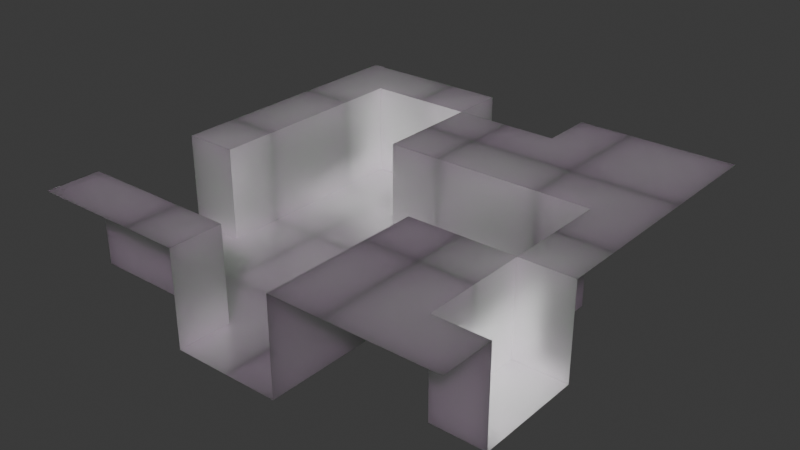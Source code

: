 # Source: tileset_template_alt.blend  (saved by Blender 4.4.32; exported with 4.5.12 LTS)
import bpy
from mathutils import Matrix  # noqa: F401  (used for matrix-valued properties, if any)

bpy.ops.wm.read_factory_settings(use_empty=True)
scene = bpy.context.scene
scene.name = 'Scene'

# ---- materials (node trees are filled in below, after node groups)
mat_tilesetmaterial1 = bpy.data.materials.new('TilesetMaterial1')

# ---- material node trees
mat_tilesetmaterial1.use_nodes = True; mat_tilesetmaterial1.node_tree.nodes.clear()
_N = mat_tilesetmaterial1.node_tree.nodes; _L = mat_tilesetmaterial1.node_tree.links
n0 = _N.new('ShaderNodeBsdfPrincipled'); n0.name = 'Principled BSDF'; n0.location = (10, 300)
n0.subsurface_method = 'BURLEY'
n0.inputs[0].default_value = (0.4119, 0.4119, 0.4119, 1.0)
n0.inputs[2].default_value = 0.2661
n0.inputs[3].default_value = 5.4
n0.inputs[4].default_value = 0.9868
n0.inputs[7].default_value = 0.5554
n0.inputs[8].default_value = 1.0
n0.inputs[9].default_value = (0.1, 0.2, 0.1)
n0.inputs[10].default_value = 1.65
n1 = _N.new('ShaderNodeOutputMaterial'); n1.name = 'Material Output'; n1.location = (300, 300)
_L.new(n0.outputs[0], n1.inputs[0])
n1.is_active_output = True

# ---- world
world_world = bpy.data.worlds.new('World'); scene.world = world_world
world_world.use_nodes = True; world_world.node_tree.nodes.clear()
_N = world_world.node_tree.nodes; _L = world_world.node_tree.links
n0 = _N.new('ShaderNodeOutputWorld'); n0.name = 'World Output'; n0.location = (300, 300)
n1 = _N.new('ShaderNodeBackground'); n1.name = 'Background'; n1.location = (10, 300)
n1.inputs[0].default_value = (0.05088, 0.05088, 0.05088, 1.0)
_L.new(n1.outputs[0], n0.inputs[0])
n0.is_active_output = True
world_world.color = (0.05088, 0.05088, 0.05088)
world_world.sun_shadow_jitter_overblur = 0.0

# ---- meshes
me_row0col0mesh = bpy.data.meshes.new('Row0Col0Mesh')
me_row0col0mesh.from_pydata([(0.1, 0.1, -0.1), (0.1, 0.0, -0.1), (0.0, 0.0, -0.1), (0.1, 0.0, 0.075), (0.1, -0.1, 0.075), (0.0, -0.1, 0.075), (-0.05, -0.1, 0.075), (0.0, 0.0, 0.075), (-0.1, 0.0, 0.075), (-0.1, -0.1, 0.075), (-0.1, 0.1, 0.075), (0.05, 0.1, -0.1), (0.0, 0.1, -0.1), (0.0, 0.1, 0.075), (0.06667, 0.06667, -0.1)], [], [(12, 2, 1, 0, 14, 11), (0, 11, 14), (7, 3, 1, 2), (4, 3, 7, 5), (6, 5, 7, 8), (9, 6, 8), (7, 2, 12, 13), (10, 8, 7, 13)])
_uv = me_row0col0mesh.uv_layers.new(name='UVMap')
_uv.uv.foreach_set('vector', [0.75, 0.75, 0.75, 0.625, 0.875, 0.625, 0.875, 0.75, 0.8333, 0.7083, 0.8125, 0.75, 0.875, 0.75, 0.8125, 0.75, 0.8333, 0.7083, 0.375, 0.875, 0.375, 0.9375, 0.5938, 0.9375, 0.5938, 0.875, 0.1875, 0.625, 0.1875, 0.75, 0.25, 0.75, 0.25, 0.625, 0.2812, 0.625, 0.25, 0.625, 0.25, 0.75, 0.3125, 0.75, 0.3125, 0.625, 0.2812, 0.625, 0.3125, 0.75, 0.375, 0.125, 0.5938, 0.125, 0.5938, 0.0625, 0.375, 0.0625, 0.25, 0.6875, 0.25, 0.625, 0.125, 0.625, 0.125, 0.6875])
me_row0col0mesh.materials.append(mat_tilesetmaterial1)
me_row0col0mesh.update()
me_row0col1mesh = bpy.data.meshes.new('Row0Col1Mesh')
me_row0col1mesh.from_pydata([(-0.1, 0.1, -0.1), (0.0, 0.0, 0.075), (-0.1, -0.1, -0.1), (0.0, 0.0, -0.1), (0.0, -0.1, -0.1), (0.0, -0.1, 0.075), (0.1, 0.0, 0.075), (0.1, 0.1, 0.075), (0.1, -0.1, 0.075), (-0.1, -0.05, -0.1), (0.0, 0.1, -0.1), (0.0, 0.1, 0.075), (0.075, -0.1, 0.075), (-0.05714, -0.05714, -0.1)], [], [(2, 4, 3, 10, 0, 9, 13), (9, 2, 13), (3, 4, 5, 1), (12, 8, 6, 1, 5), (3, 1, 11, 10), (11, 1, 6, 7)])
_uv = me_row0col1mesh.uv_layers.new(name='UVMap')
_uv.uv.foreach_set('vector', [0.625, 0.5, 0.75, 0.5, 0.75, 0.625, 0.75, 0.75, 0.625, 0.75, 0.625, 0.5625, 0.6786, 0.5536, 0.625, 0.5625, 0.625, 0.5, 0.6786, 0.5536, 0.5938, 0.75, 0.5938, 0.625, 0.375, 0.625, 0.375, 0.75, 0.3281, 0.625, 0.3125, 0.625, 0.3125, 0.75, 0.375, 0.75, 0.375, 0.625, 0.5938, 0.625, 0.375, 0.625, 0.375, 0.6875, 0.5938, 0.6875, 0.375, 0.6875, 0.375, 0.625, 0.25, 0.625, 0.25, 0.6875])
me_row0col1mesh.materials.append(mat_tilesetmaterial1)
me_row0col1mesh.update()
me_row0col2mesh = bpy.data.meshes.new('Row0Col2Mesh')
me_row0col2mesh.from_pydata([(0.0, 0.0, 0.075), (0.1, 0.1, -0.1), (0.1, -0.1, -0.1), (-0.1, 0.1, -0.1), (0.0, -0.1, -0.1), (0.0, 0.0, -0.1), (0.0, -0.1, 0.075), (0.1, 0.05, -0.1), (-0.1, 0.0, -0.1), (-0.1, -0.1, 0.075), (-0.1, 0.0, 0.075), (0.06667, 0.06667, -0.1)], [], [(5, 4, 2, 7, 11), (7, 1, 3, 8, 5, 11), (5, 0, 6, 4), (0, 5, 8, 10), (6, 0, 10, 9)])
_uv = me_row0col2mesh.uv_layers.new(name='UVMap')
_uv.uv.foreach_set('vector', [0.75, 0.625, 0.75, 0.5, 0.875, 0.5, 0.875, 0.6875, 0.8333, 0.7083, 0.875, 0.6875, 0.875, 0.75, 0.625, 0.75, 0.625, 0.625, 0.75, 0.625, 0.8333, 0.7083, 0.5938, 0.0, 0.375, 0.0, 0.375, 0.125, 0.5938, 0.125, 0.375, 1.0, 0.5938, 1.0, 0.5938, 0.9375, 0.375, 0.9375, 0.125, 0.625, 0.125, 0.75, 0.1875, 0.75, 0.1875, 0.625])
me_row0col2mesh.materials.append(mat_tilesetmaterial1)
me_row0col2mesh.update()
me_row0col3mesh = bpy.data.meshes.new('Row0Col3Mesh')
me_row0col3mesh.from_pydata([(0.1, 0.1, -0.1), (-0.1, 0.1, -0.1), (-0.1, 0.0, -0.1), (-0.1, -0.1, 0.075), (-0.1, 0.0, 0.075), (0.1, 0.0, -0.1), (0.1, 0.0, 0.075), (0.1, -0.1, 0.075), (0.075, -0.1, 0.075), (-0.1, -0.075, 0.075), (-0.1, -0.07576, 0.07576)], [], [(9, 10, 3), (5, 0, 1, 2), (4, 6, 5, 2), (7, 6, 4, 9, 3, 8)])
_uv = me_row0col3mesh.uv_layers.new(name='UVMap')
_uv.uv.foreach_set('vector', [0.4063, 0.5312, 0.4053, 0.5303, 0.4062, 0.5, 0.875, 0.625, 0.875, 0.75, 0.625, 0.75, 0.625, 0.625, 0.375, 0.8125, 0.375, 0.9375, 0.5938, 0.9375, 0.5937, 0.8125, 0.1875, 0.625, 0.1875, 0.75, 0.3125, 0.75, 0.3125, 0.6562, 0.3125, 0.625, 0.2031, 0.625])
me_row0col3mesh.materials.append(mat_tilesetmaterial1)
me_row0col3mesh.update()
me_row1col0mesh = bpy.data.meshes.new('Row1Col0Mesh')
me_row1col0mesh.from_pydata([(0.1, -0.1, -0.1), (-0.1, 0.1, -0.1), (0.0, 0.0, 0.075), (0.0, 0.0, -0.1), (0.1, 0.0, -0.1), (0.1, 0.0, 0.075), (0.0, -0.1, -0.1), (0.0, -0.1, 0.075), (-0.1, -0.1, 0.075), (-0.1, 0.0, -0.1), (-0.1, 0.0, 0.075), (0.0, 0.1, -0.1), (0.0, 0.1, 0.075), (0.1, 0.1, 0.075), (0.1, 0.075, 0.075)], [], [(0, 4, 3, 6), (1, 9, 3, 11), (5, 2, 3, 4), (3, 2, 12, 11), (14, 13, 12, 2, 5), (3, 2, 7, 6), (2, 3, 9, 10), (7, 2, 10, 8)])
_uv = me_row1col0mesh.uv_layers.new(name='UVMap')
_uv.uv.foreach_set('vector', [0.875, 0.5, 0.875, 0.625, 0.75, 0.625, 0.75, 0.5, 0.625, 0.75, 0.625, 0.625, 0.75, 0.625, 0.75, 0.75, 0.375, 0.375, 0.375, 0.5, 0.5938, 0.5, 0.5938, 0.375, 0.5938, 0.5, 0.375, 0.5, 0.375, 0.5417, 0.5938, 0.5417, 0.25, 0.5312, 0.25, 0.5417, 0.375, 0.5417, 0.375, 0.5, 0.25, 0.5, 0.5938, 0.0, 0.375, 0.0, 0.375, 0.0625, 0.5938, 0.0625, 0.375, 1.0, 0.5938, 1.0, 0.5938, 0.875, 0.375, 0.875, 0.125, 0.6875, 0.125, 0.75, 0.25, 0.75, 0.25, 0.6875])
me_row1col0mesh.materials.append(mat_tilesetmaterial1)
me_row1col0mesh.update()
me_row1col1mesh = bpy.data.meshes.new('Row1Col1Mesh')
me_row1col1mesh.from_pydata([(0.1, 0.1, -0.1), (0.0, 0.0, 0.075), (-0.1, 0.1, -0.1), (-0.1, -0.1, -0.1), (0.0, 0.0, -0.1), (0.1, 0.0, -0.1), (0.1, 0.0, 0.075), (0.1, -0.1, 0.075), (0.0, -0.1, -0.1), (0.0, -0.1, 0.075)], [], [(3, 8, 4, 5, 0, 2), (1, 4, 8, 9), (5, 4, 1, 6), (7, 6, 1, 9)])
_uv = me_row1col1mesh.uv_layers.new(name='UVMap')
_uv.uv.foreach_set('vector', [0.625, 0.5, 0.75, 0.5, 0.75, 0.625, 0.875, 0.625, 0.875, 0.75, 0.625, 0.75, 0.375, 0.75, 0.5938, 0.75, 0.5938, 0.6875, 0.375, 0.6875, 0.5938, 0.875, 0.5938, 0.75, 0.375, 0.75, 0.375, 0.875, 0.25, 0.6875, 0.25, 0.75, 0.375, 0.75, 0.375, 0.6875])
me_row1col1mesh.materials.append(mat_tilesetmaterial1)
me_row1col1mesh.update()
me_row1col2mesh = bpy.data.meshes.new('Row1Col2Mesh')
me_row1col2mesh.from_pydata([(0.1, 0.1, -0.1), (0.1, -0.1, -0.1), (-0.1, 0.1, -0.1), (-0.1, -0.1, -0.1), (-0.1, -0.075, -0.1), (-0.1, 0.0, -0.1), (-0.08571, -0.08571, -0.1), (0.0, 0.0, -0.1)], [], [(4, 3, 1, 0, 2, 5, 7, 6), (7, 5, 4, 6)])
_uv = me_row1col2mesh.uv_layers.new(name='UVMap')
_uv.uv.foreach_set('vector', [0.625, 0.5312, 0.625, 0.5, 0.875, 0.5, 0.875, 0.75, 0.625, 0.75, 0.625, 0.625, 0.75, 0.625, 0.6429, 0.5179, 0.75, 0.625, 0.625, 0.625, 0.625, 0.5312, 0.6429, 0.5179])
me_row1col2mesh.materials.append(mat_tilesetmaterial1)
me_row1col2mesh.update()
me_row1col3mesh = bpy.data.meshes.new('Row1Col3Mesh')
me_row1col3mesh.from_pydata([(0.1, 0.1, -0.1), (0.0, 0.0, 0.075), (0.1, -0.1, -0.1), (-0.1, -0.1, -0.1), (0.0, 0.0, -0.1), (-0.1, 0.0, -0.1), (-0.1, 0.0, 0.075), (0.0, 0.1, -0.1), (-0.1, 0.1, 0.075), (0.0, 0.1, 0.075)], [], [(7, 4, 5, 3, 2, 0), (9, 1, 4, 7), (4, 1, 6, 5), (8, 6, 1, 9)])
_uv = me_row1col3mesh.uv_layers.new(name='UVMap')
_uv.uv.foreach_set('vector', [0.75, 0.75, 0.75, 0.625, 0.625, 0.625, 0.625, 0.5, 0.875, 0.5, 0.875, 0.75, 0.375, 0.2083, 0.375, 0.25, 0.5938, 0.25, 0.5938, 0.2083, 0.5938, 0.25, 0.375, 0.25, 0.375, 0.375, 0.5938, 0.375, 0.25, 0.5417, 0.25, 0.5, 0.125, 0.5, 0.125, 0.5417])
me_row1col3mesh.materials.append(mat_tilesetmaterial1)
me_row1col3mesh.update()
me_row2col0mesh = bpy.data.meshes.new('Row2Col0Mesh')
me_row2col0mesh.from_pydata([(-0.1, -0.1, -0.1), (0.0, 0.0, -0.1), (0.1, 0.0, 0.075), (0.0, 0.0, 0.075), (0.0, -0.1, -0.1), (0.1, -0.1, 0.075), (0.0, -0.1, 0.075), (-0.1, 0.0, -0.1), (-0.1, 0.0, 0.075), (-0.1, 0.1, 0.075), (0.1, 0.1, 0.075), (0.0, 0.1, 0.075), (0.1, 0.075, 0.075)], [], [(7, 0, 4, 1), (1, 3, 8, 7), (12, 10, 11, 3, 2), (3, 11, 9, 8), (3, 1, 4, 6), (5, 2, 3, 6)])
_uv = me_row2col0mesh.uv_layers.new(name='UVMap')
_uv.uv.foreach_set('vector', [0.625, 0.625, 0.625, 0.5, 0.75, 0.5, 0.75, 0.625, 0.5937, 0.3333, 0.375, 0.3333, 0.375, 0.375, 0.5938, 0.375, 0.1667, 0.5938, 0.1667, 0.625, 0.2083, 0.625, 0.2083, 0.5, 0.1667, 0.5, 0.2083, 0.5, 0.2083, 0.625, 0.25, 0.625, 0.25, 0.5, 0.375, 0.5833, 0.5937, 0.5833, 0.5938, 0.5417, 0.375, 0.5417, 0.25, 0.5417, 0.25, 0.5833, 0.375, 0.5833, 0.375, 0.5417])
me_row2col0mesh.materials.append(mat_tilesetmaterial1)
me_row2col0mesh.update()
me_row2col1mesh = bpy.data.meshes.new('Row2Col1Mesh')
me_row2col1mesh.from_pydata([(0.1, -0.1, -0.1), (-0.1, -0.1, -0.1), (0.0, 0.0, 0.075), (0.0, 0.0, -0.1), (0.1, 0.1, 0.075), (0.1, 0.0, -0.1), (0.1, 0.0, 0.075), (-0.1, 0.0, -0.1), (-0.1, 0.0, 0.075), (-0.1, 0.1, 0.075), (0.0, 0.1, 0.075)], [], [(3, 7, 1, 0, 5), (7, 3, 2, 8), (2, 3, 5, 6), (9, 8, 2, 10), (10, 2, 6, 4)])
_uv = me_row2col1mesh.uv_layers.new(name='UVMap')
_uv.uv.foreach_set('vector', [0.75, 0.625, 0.625, 0.625, 0.625, 0.5, 0.875, 0.5, 0.875, 0.625, 0.5938, 0.4583, 0.5938, 0.4167, 0.375, 0.4167, 0.375, 0.4583, 0.375, 0.4167, 0.5938, 0.4167, 0.5938, 0.375, 0.375, 0.375, 0.3333, 0.625, 0.3333, 0.5, 0.2917, 0.5, 0.2917, 0.625, 0.2917, 0.625, 0.2917, 0.5, 0.25, 0.5, 0.25, 0.625])
me_row2col1mesh.materials.append(mat_tilesetmaterial1)
me_row2col1mesh.update()
me_row2col2mesh = bpy.data.meshes.new('Row2Col2Mesh')
me_row2col2mesh.from_pydata([(0.1, -0.1, -0.1), (-0.1, 0.1, -0.1), (-0.1, -0.1, -0.1), (0.0, 0.0, 0.075), (0.0, 0.0, -0.1), (0.1, 0.1, 0.075), (0.1, 0.0, -0.1), (0.1, 0.0, 0.075), (0.0, 0.1, -0.1), (0.0, 0.1, 0.075)], [], [(0, 6, 4, 8, 1, 2), (7, 3, 4, 6), (8, 4, 3, 9), (9, 3, 7, 5)])
_uv = me_row2col2mesh.uv_layers.new(name='UVMap')
_uv.uv.foreach_set('vector', [0.875, 0.5, 0.875, 0.625, 0.75, 0.625, 0.75, 0.75, 0.625, 0.75, 0.625, 0.5, 0.375, 0.4583, 0.375, 0.5, 0.5938, 0.5, 0.5938, 0.4583, 0.5938, 0.625, 0.5938, 0.5, 0.375, 0.5, 0.375, 0.625, 0.375, 0.625, 0.375, 0.5, 0.3333, 0.5, 0.3333, 0.625])
me_row2col2mesh.materials.append(mat_tilesetmaterial1)
me_row2col2mesh.update()
me_row2col3mesh = bpy.data.meshes.new('Row2Col3Mesh')
me_row2col3mesh.from_pydata([(0.1, 0.1, -0.1), (0.1, -0.1, -0.1), (0.0, -0.1, -0.1), (0.0, -0.1, 0.075), (-0.1, -0.1, 0.075), (0.0, 0.1, -0.1), (-0.1, 0.1, 0.075), (0.0, 0.1, 0.075), (-0.1, -0.075, 0.075)], [], [(1, 0, 5, 2), (5, 7, 3, 2), (8, 4, 3, 7, 6)])
_uv = me_row2col3mesh.uv_layers.new(name='UVMap')
_uv.uv.foreach_set('vector', [0.875, 0.5, 0.875, 0.75, 0.75, 0.75, 0.75, 0.5, 0.5937, 0.125, 0.375, 0.125, 0.375, 0.2083, 0.5938, 0.2083, 0.25, 0.5521, 0.25, 0.5417, 0.125, 0.5417, 0.125, 0.625, 0.25, 0.625])
me_row2col3mesh.materials.append(mat_tilesetmaterial1)
me_row2col3mesh.update()
me_row3col0mesh = bpy.data.meshes.new('Row3Col0Mesh')
me_row3col0mesh.from_pydata([(0.0, 0.1, 0.075), (0.1, 0.1, 0.075), (0.1, 0.0, 0.075), (0.0, 0.0, 0.075), (0.1, -0.1, 0.075), (0.0, -0.1, 0.075), (-0.1, -0.1, 0.075), (-0.1, 0.1, 0.075), (-0.1, 0.0, 0.075), (-0.075, 0.1, 0.075)], [], [(4, 2, 3, 5), (6, 5, 3, 8), (1, 0, 3, 2), (7, 8, 3, 0, 9)])
_uv = me_row3col0mesh.uv_layers.new(name='UVMap')
_uv.uv.foreach_set('vector', [0.1667, 0.625, 0.1667, 0.75, 0.2083, 0.75, 0.2083, 0.625, 0.25, 0.625, 0.2083, 0.625, 0.2083, 0.75, 0.25, 0.75, 0.25, 0.7083, 0.375, 0.7083, 0.375, 0.6667, 0.25, 0.6667, 0.3125, 0.6875, 0.3125, 0.625, 0.25, 0.625, 0.25, 0.6875, 0.2969, 0.6875])
me_row3col0mesh.materials.append(mat_tilesetmaterial1)
me_row3col0mesh.update()
me_row3col1mesh = bpy.data.meshes.new('Row3Col1Mesh')
me_row3col1mesh.from_pydata([(-0.1, 0.1, -0.1), (0.0, 0.1, -0.1), (0.0, 0.0, -0.1), (0.0, 0.1, 0.075), (0.0, 0.0, 0.075), (0.1, 0.1, 0.075), (0.1, 0.0, 0.075), (0.1, -0.1, 0.075), (0.0, -0.1, 0.075), (-0.1, -0.1, 0.075), (-0.1, 0.0, -0.1), (-0.1, 0.0, 0.075)], [], [(10, 2, 1, 0), (4, 2, 10, 11), (8, 4, 11, 9), (7, 6, 4, 8), (4, 3, 1, 2), (3, 4, 6, 5)])
_uv = me_row3col1mesh.uv_layers.new(name='UVMap')
_uv.uv.foreach_set('vector', [0.625, 0.625, 0.75, 0.625, 0.75, 0.75, 0.625, 0.75, 0.375, 0.8333, 0.5937, 0.8333, 0.5938, 0.7917, 0.375, 0.7917, 0.2917, 0.625, 0.2917, 0.75, 0.3333, 0.75, 0.3333, 0.625, 0.25, 0.625, 0.25, 0.75, 0.2917, 0.75, 0.2917, 0.625, 0.375, 0.625, 0.375, 0.6875, 0.5938, 0.6875, 0.5938, 0.625, 0.375, 0.6875, 0.375, 0.625, 0.3125, 0.625, 0.3125, 0.6875])
me_row3col1mesh.materials.append(mat_tilesetmaterial1)
me_row3col1mesh.update()
me_row3col2mesh = bpy.data.meshes.new('Row3Col2Mesh')
me_row3col2mesh.from_pydata([(0.1, 0.1, -0.1), (0.0, 0.0, 0.075), (-0.1, -0.1, -0.1), (0.0, 0.0, -0.1), (0.0, 0.1, -0.1), (0.0, 0.1, 0.075), (0.1, 0.0, -0.1), (0.1, 0.0, 0.075), (0.1, -0.1, 0.075), (0.0, -0.1, -0.1), (0.0, -0.1, 0.075), (-0.1, 0.0, -0.1), (-0.1, 0.0, 0.075), (-0.1, 0.1, 0.075), (-0.075, 0.1, 0.075)], [], [(0, 4, 3, 6), (9, 3, 11, 2), (1, 3, 9, 10), (3, 1, 7, 6), (8, 7, 1, 10), (5, 1, 3, 4), (3, 1, 12, 11), (13, 12, 1, 5, 14)])
_uv = me_row3col2mesh.uv_layers.new(name='UVMap')
_uv.uv.foreach_set('vector', [0.875, 0.75, 0.75, 0.75, 0.75, 0.625, 0.875, 0.625, 0.75, 0.5, 0.75, 0.625, 0.625, 0.625, 0.625, 0.5, 0.375, 0.75, 0.5938, 0.75, 0.5938, 0.625, 0.375, 0.625, 0.5938, 0.75, 0.375, 0.75, 0.375, 0.7917, 0.5938, 0.7917, 0.3333, 0.625, 0.3333, 0.75, 0.375, 0.75, 0.375, 0.625, 0.375, 0.125, 0.375, 0.25, 0.5938, 0.25, 0.5938, 0.125, 0.5938, 0.25, 0.375, 0.25, 0.375, 0.3125, 0.5938, 0.3125, 0.1875, 0.625, 0.1875, 0.5, 0.125, 0.5, 0.125, 0.625, 0.1719, 0.625])
me_row3col2mesh.materials.append(mat_tilesetmaterial1)
me_row3col2mesh.update()
me_row3col3mesh = bpy.data.meshes.new('Row3Col3Mesh')
me_row3col3mesh.from_pydata([(0.1, -0.1, -0.1), (0.0, 0.0, -0.1), (-0.1, 0.1, 0.075), (0.0, 0.1, 0.075), (-0.1, 0.0, 0.075), (0.0, 0.0, 0.075), (0.1, 0.0, -0.1), (0.1, 0.1, 0.075), (0.1, 0.0, 0.075), (0.0, -0.1, -0.1), (0.0, -0.1, 0.075), (-0.1, -0.1, 0.075), (-0.075, 0.1, 0.075), (-0.07576, 0.1, 0.07576)], [], [(12, 13, 2), (1, 9, 0, 6), (5, 1, 6, 8), (3, 5, 8, 7), (12, 2, 4, 5, 3), (1, 5, 10, 9), (11, 10, 5, 4)])
_uv = me_row3col3mesh.uv_layers.new(name='UVMap')
_uv.uv.foreach_set('vector', [0.4063, 0.7813, 0.4053, 0.7803, 0.4062, 0.75, 0.75, 0.625, 0.75, 0.5, 0.875, 0.5, 0.875, 0.625, 0.375, 0.375, 0.5938, 0.375, 0.5938, 0.3125, 0.375, 0.3125, 0.25, 0.625, 0.25, 0.5, 0.1875, 0.5, 0.1875, 0.625, 0.2969, 0.625, 0.3125, 0.625, 0.3125, 0.5, 0.25, 0.5, 0.25, 0.625, 0.5937, 0.08333, 0.375, 0.08333, 0.375, 0.125, 0.5937, 0.125, 0.25, 0.625, 0.125, 0.625, 0.125, 0.6667, 0.25, 0.6667])
me_row3col3mesh.materials.append(mat_tilesetmaterial1)
me_row3col3mesh.update()

# ---- objects
ob_row0col0shape = bpy.data.objects.new('Row0Col0Shape', me_row0col0mesh)
ob_row0col1shape = bpy.data.objects.new('Row0Col1Shape', me_row0col1mesh)
ob_row0col2shape = bpy.data.objects.new('Row0Col2Shape', me_row0col2mesh)
ob_row0col3shape = bpy.data.objects.new('Row0Col3Shape', me_row0col3mesh)
ob_row1col0shape = bpy.data.objects.new('Row1Col0Shape', me_row1col0mesh)
ob_row1col1shape = bpy.data.objects.new('Row1Col1Shape', me_row1col1mesh)
ob_row1col2shape = bpy.data.objects.new('Row1Col2Shape', me_row1col2mesh)
ob_row1col3shape = bpy.data.objects.new('Row1Col3Shape', me_row1col3mesh)
ob_row2col0shape = bpy.data.objects.new('Row2Col0Shape', me_row2col0mesh)
ob_row2col1shape = bpy.data.objects.new('Row2Col1Shape', me_row2col1mesh)
ob_row2col2shape = bpy.data.objects.new('Row2Col2Shape', me_row2col2mesh)
ob_row2col3shape = bpy.data.objects.new('Row2Col3Shape', me_row2col3mesh)
ob_row3col0shape = bpy.data.objects.new('Row3Col0Shape', me_row3col0mesh)
ob_row3col1shape = bpy.data.objects.new('Row3Col1Shape', me_row3col1mesh)
ob_row3col2shape = bpy.data.objects.new('Row3Col2Shape', me_row3col2mesh)
ob_row3col3shape = bpy.data.objects.new('Row3Col3Shape', me_row3col3mesh)

# ---- transforms, parenting, visibility, modifiers, constraints
ob_row0col0shape.location = (0.3, -0.3, 0.1)
ob_row0col1shape.location = (0.1, -0.3, 0.1)
ob_row0col2shape.location = (-0.1, -0.3, 0.1)
ob_row0col3shape.location = (-0.3, -0.3, 0.1)
ob_row1col0shape.location = (0.3, -0.1, 0.1)
ob_row1col1shape.location = (0.1, -0.1, 0.1)
ob_row1col2shape.location = (-0.1, -0.1, 0.1)
ob_row1col3shape.location = (-0.3, -0.1, 0.1)
ob_row2col0shape.location = (0.3, 0.1, 0.1)
ob_row2col1shape.location = (0.1, 0.1, 0.1)
ob_row2col2shape.location = (-0.1, 0.1, 0.1)
ob_row2col3shape.location = (-0.3, 0.1, 0.1)
ob_row3col0shape.location = (0.3, 0.3, 0.1)
ob_row3col1shape.location = (0.1, 0.3, 0.1)
ob_row3col2shape.location = (-0.1, 0.3, 0.1)
ob_row3col3shape.location = (-0.3, 0.3, 0.1)

# ---- collection membership
scene.collection.objects.link(ob_row0col0shape)
scene.collection.objects.link(ob_row0col1shape)
scene.collection.objects.link(ob_row0col2shape)
scene.collection.objects.link(ob_row0col3shape)
scene.collection.objects.link(ob_row1col0shape)
scene.collection.objects.link(ob_row1col1shape)
scene.collection.objects.link(ob_row1col2shape)
scene.collection.objects.link(ob_row1col3shape)
scene.collection.objects.link(ob_row2col0shape)
scene.collection.objects.link(ob_row2col1shape)
scene.collection.objects.link(ob_row2col2shape)
scene.collection.objects.link(ob_row2col3shape)
scene.collection.objects.link(ob_row3col0shape)
scene.collection.objects.link(ob_row3col1shape)
scene.collection.objects.link(ob_row3col2shape)
scene.collection.objects.link(ob_row3col3shape)

# ---- scene / render settings (as saved in the file)
scene.frame_start = 1; scene.frame_end = 250; scene.frame_set(1)
scene.render.engine = 'BLENDER_EEVEE_NEXT'
bpy.context.view_layer.update()

# ---- added for rendering (the .blend has no active camera and no usable light): camera, sun
cam_auto = bpy.data.cameras.new('AutoCamera')
cam_auto.lens = 50.0
cam_auto.sensor_width = 36.0
cam_auto.clip_end = 1000.0
ob_auto_camera = bpy.data.objects.new('AutoCamera', cam_auto)
scene.collection.objects.link(ob_auto_camera)
ob_auto_camera.location = (1.05933, -1.27119, 0.935341)
ob_auto_camera.rotation_euler = (1.09748, -7.21219e-08, 0.694738)
scene.camera = ob_auto_camera
light_auto_sun = bpy.data.lights.new('AutoSun', 'SUN')
light_auto_sun.energy = 3.0
light_auto_sun.angle = 0.0523599
ob_auto_sun = bpy.data.objects.new('AutoSun', light_auto_sun)
scene.collection.objects.link(ob_auto_sun)
ob_auto_sun.rotation_euler = (0.872665, 0.174533, 0.523599)
bpy.context.view_layer.update()
